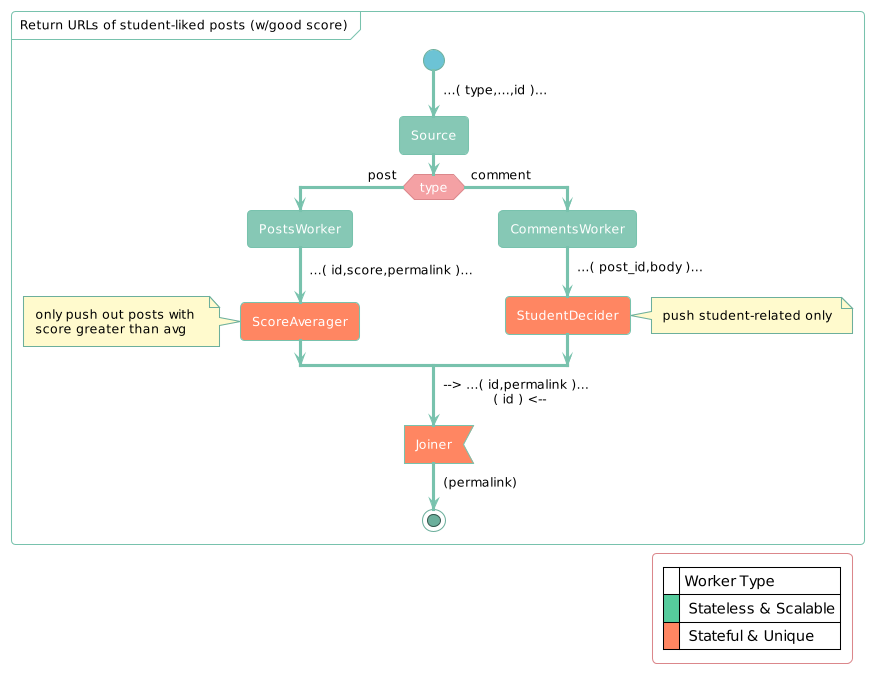

The diagram above was rendered by PlantUML. Its source (embedded in the PNG):
@startuml
!theme minty

skinparam PartitionFontColor black
skinparam LegendFontColor black
skinparam ArrowFontColor black
skinparam NoteBackgroundColor lemonchiffon
skinparam NoteFontColor black
skinparam legendbackgroundcolor transparent

skinparam ArrowFontColor black
skinparam NoteBackgroundColor lemonchiffon
skinparam NoteFontColor black
skinparam ConditionEndStyle hline

partition "Return URLs of student-liked posts (w/good score)" {
  start
  -> ...( type,...,id )...;
  :Source;
  if (type) then (post)
    :PostsWorker;
    -> ...( id,score,permalink )...;
    #ff8662 :ScoreAverager; 
    note left
      only push out posts with 
      score greater than avg
    endnote
  else (comment)
    :CommentsWorker;
    -> ...( post_id,body )...;
   #ff8662 :StudentDecider;
    note right
      push student-related only
    endnote
  endif
    -> --> ...( id,permalink )... \n            ( id ) <--;
  #ff8662 :Joiner<
  -> (permalink);
  stop

  legend bottom right
      |= |Worker Type|
      |<#56cc9d>| Stateless & Scalable|
      |<#ff8662>| Stateful & Unique|
  endlegend
}

@enduml